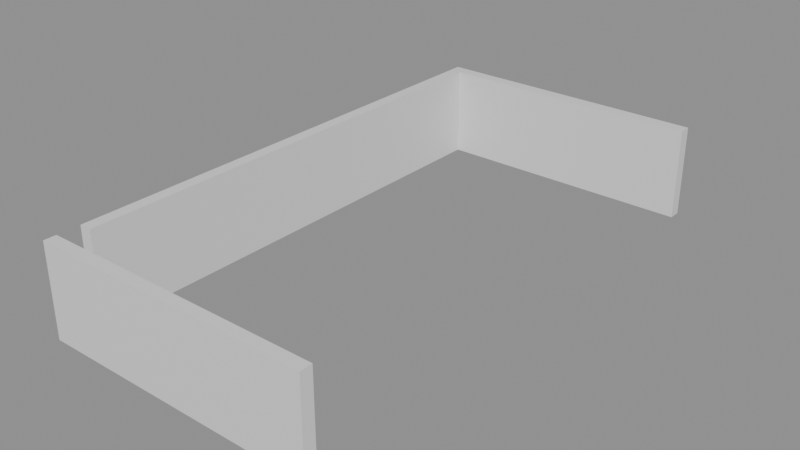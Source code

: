 # Source: building_lego.blend  (saved by Blender 5.0.119; exported with 4.5.12 LTS)
import bpy
from mathutils import Matrix  # noqa: F401  (used for matrix-valued properties, if any)

bpy.ops.wm.read_factory_settings(use_empty=True)
scene = bpy.context.scene
scene.name = 'Scene'

# ---- collections
col_01_paredes_externas = bpy.data.collections.new('01_Paredes_Externas'); scene.collection.children.link(col_01_paredes_externas)

# ---- materials (node trees are filled in below, after node groups)
mat_mat_parede_externa = bpy.data.materials.new('Mat_Parede_Externa')

# ---- material node trees
mat_mat_parede_externa.use_nodes = True; mat_mat_parede_externa.node_tree.nodes.clear()
_N = mat_mat_parede_externa.node_tree.nodes; _L = mat_mat_parede_externa.node_tree.links
n0 = _N.new('ShaderNodeBsdfPrincipled'); n0.name = 'BSDF - Pré-fundamentado'; n0.location = (-200, 100)
n1 = _N.new('ShaderNodeOutputMaterial'); n1.name = 'Saída de material'; n1.location = (200, 100)
_L.new(n0.outputs[0], n1.inputs[0])
n1.is_active_output = True

# ---- meshes
me_bloco_dungeon_wall_4576_790_z0 = bpy.data.meshes.new('Bloco_dungeon_wall_4576_790_z0')
me_bloco_dungeon_wall_4576_790_z0.from_pydata([(-0.5, -0.175, -1.32), (0.5, -0.175, -1.32), (0.5, 0.175, -1.32), (-0.5, 0.175, -1.32), (-0.5, -0.175, 1.32), (0.5, -0.175, 1.32), (0.5, 0.175, 1.32), (-0.5, 0.175, 1.32)], [], [(0, 1, 2, 3), (4, 7, 6, 5), (0, 4, 5, 1), (2, 6, 7, 3), (0, 3, 7, 4), (1, 5, 6, 2)])
me_bloco_dungeon_wall_4576_790_z0.materials.append(mat_mat_parede_externa)
me_bloco_dungeon_wall_4576_790_z0.update()
me_bloco_dungeon_wall_4577_790_z0 = bpy.data.meshes.new('Bloco_dungeon_wall_4577_790_z0')
me_bloco_dungeon_wall_4577_790_z0.from_pydata([(-0.5, -0.175, -1.32), (0.5, -0.175, -1.32), (0.5, 0.175, -1.32), (-0.5, 0.175, -1.32), (-0.5, -0.175, 1.32), (0.5, -0.175, 1.32), (0.5, 0.175, 1.32), (-0.5, 0.175, 1.32)], [], [(0, 1, 2, 3), (4, 7, 6, 5), (0, 4, 5, 1), (2, 6, 7, 3), (0, 3, 7, 4), (1, 5, 6, 2)])
me_bloco_dungeon_wall_4577_790_z0.materials.append(mat_mat_parede_externa)
me_bloco_dungeon_wall_4577_790_z0.update()
me_bloco_dungeon_wall_4578_790_z0 = bpy.data.meshes.new('Bloco_dungeon_wall_4578_790_z0')
me_bloco_dungeon_wall_4578_790_z0.from_pydata([(-0.5, -0.175, -1.32), (0.5, -0.175, -1.32), (0.5, 0.175, -1.32), (-0.5, 0.175, -1.32), (-0.5, -0.175, 1.32), (0.5, -0.175, 1.32), (0.5, 0.175, 1.32), (-0.5, 0.175, 1.32)], [], [(0, 1, 2, 3), (4, 7, 6, 5), (0, 4, 5, 1), (2, 6, 7, 3), (0, 3, 7, 4), (1, 5, 6, 2)])
me_bloco_dungeon_wall_4578_790_z0.materials.append(mat_mat_parede_externa)
me_bloco_dungeon_wall_4578_790_z0.update()
me_bloco_dungeon_wall_4579_790_z0 = bpy.data.meshes.new('Bloco_dungeon_wall_4579_790_z0')
me_bloco_dungeon_wall_4579_790_z0.from_pydata([(-0.5, -0.175, -1.32), (0.5, -0.175, -1.32), (0.5, 0.175, -1.32), (-0.5, 0.175, -1.32), (-0.5, -0.175, 1.32), (0.5, -0.175, 1.32), (0.5, 0.175, 1.32), (-0.5, 0.175, 1.32)], [], [(0, 1, 2, 3), (4, 7, 6, 5), (0, 4, 5, 1), (2, 6, 7, 3), (0, 3, 7, 4), (1, 5, 6, 2)])
me_bloco_dungeon_wall_4579_790_z0.materials.append(mat_mat_parede_externa)
me_bloco_dungeon_wall_4579_790_z0.update()
me_bloco_dungeon_wall_4580_790_z0 = bpy.data.meshes.new('Bloco_dungeon_wall_4580_790_z0')
me_bloco_dungeon_wall_4580_790_z0.from_pydata([(-0.5, -0.175, -1.32), (0.5, -0.175, -1.32), (0.5, 0.175, -1.32), (-0.5, 0.175, -1.32), (-0.5, -0.175, 1.32), (0.5, -0.175, 1.32), (0.5, 0.175, 1.32), (-0.5, 0.175, 1.32)], [], [(0, 1, 2, 3), (4, 7, 6, 5), (0, 4, 5, 1), (2, 6, 7, 3), (0, 3, 7, 4), (1, 5, 6, 2)])
me_bloco_dungeon_wall_4580_790_z0.materials.append(mat_mat_parede_externa)
me_bloco_dungeon_wall_4580_790_z0.update()
me_bloco_dungeon_wall_4581_790_z0 = bpy.data.meshes.new('Bloco_dungeon_wall_4581_790_z0')
me_bloco_dungeon_wall_4581_790_z0.from_pydata([(-0.5, -0.175, -1.32), (0.5, -0.175, -1.32), (0.5, 0.175, -1.32), (-0.5, 0.175, -1.32), (-0.5, -0.175, 1.32), (0.5, -0.175, 1.32), (0.5, 0.175, 1.32), (-0.5, 0.175, 1.32)], [], [(0, 1, 2, 3), (4, 7, 6, 5), (0, 4, 5, 1), (2, 6, 7, 3), (0, 3, 7, 4), (1, 5, 6, 2)])
me_bloco_dungeon_wall_4581_790_z0.materials.append(mat_mat_parede_externa)
me_bloco_dungeon_wall_4581_790_z0.update()
me_bloco_dungeon_wall_4582_790_z0 = bpy.data.meshes.new('Bloco_dungeon_wall_4582_790_z0')
me_bloco_dungeon_wall_4582_790_z0.from_pydata([(-0.5, -0.175, -1.32), (0.5, -0.175, -1.32), (0.5, 0.175, -1.32), (-0.5, 0.175, -1.32), (-0.5, -0.175, 1.32), (0.5, -0.175, 1.32), (0.5, 0.175, 1.32), (-0.5, 0.175, 1.32)], [], [(0, 1, 2, 3), (4, 7, 6, 5), (0, 4, 5, 1), (2, 6, 7, 3), (0, 3, 7, 4), (1, 5, 6, 2)])
me_bloco_dungeon_wall_4582_790_z0.materials.append(mat_mat_parede_externa)
me_bloco_dungeon_wall_4582_790_z0.update()
me_bloco_dungeon_wall_4583_790_z0 = bpy.data.meshes.new('Bloco_dungeon_wall_4583_790_z0')
me_bloco_dungeon_wall_4583_790_z0.from_pydata([(-0.5, -0.175, -1.32), (0.5, -0.175, -1.32), (0.5, 0.175, -1.32), (-0.5, 0.175, -1.32), (-0.5, -0.175, 1.32), (0.5, -0.175, 1.32), (0.5, 0.175, 1.32), (-0.5, 0.175, 1.32)], [], [(0, 1, 2, 3), (4, 7, 6, 5), (0, 4, 5, 1), (2, 6, 7, 3), (0, 3, 7, 4), (1, 5, 6, 2)])
me_bloco_dungeon_wall_4583_790_z0.materials.append(mat_mat_parede_externa)
me_bloco_dungeon_wall_4583_790_z0.update()
me_bloco_dungeon_wall_4576_805_z0 = bpy.data.meshes.new('Bloco_dungeon_wall_4576_805_z0')
me_bloco_dungeon_wall_4576_805_z0.from_pydata([(-0.5, -0.175, -1.32), (0.5, -0.175, -1.32), (0.5, 0.175, -1.32), (-0.5, 0.175, -1.32), (-0.5, -0.175, 1.32), (0.5, -0.175, 1.32), (0.5, 0.175, 1.32), (-0.5, 0.175, 1.32)], [], [(0, 1, 2, 3), (4, 7, 6, 5), (0, 4, 5, 1), (2, 6, 7, 3), (0, 3, 7, 4), (1, 5, 6, 2)])
me_bloco_dungeon_wall_4576_805_z0.materials.append(mat_mat_parede_externa)
me_bloco_dungeon_wall_4576_805_z0.update()
me_bloco_dungeon_wall_4577_805_z0 = bpy.data.meshes.new('Bloco_dungeon_wall_4577_805_z0')
me_bloco_dungeon_wall_4577_805_z0.from_pydata([(-0.5, -0.175, -1.32), (0.5, -0.175, -1.32), (0.5, 0.175, -1.32), (-0.5, 0.175, -1.32), (-0.5, -0.175, 1.32), (0.5, -0.175, 1.32), (0.5, 0.175, 1.32), (-0.5, 0.175, 1.32)], [], [(0, 1, 2, 3), (4, 7, 6, 5), (0, 4, 5, 1), (2, 6, 7, 3), (0, 3, 7, 4), (1, 5, 6, 2)])
me_bloco_dungeon_wall_4577_805_z0.materials.append(mat_mat_parede_externa)
me_bloco_dungeon_wall_4577_805_z0.update()
me_bloco_dungeon_wall_4578_805_z0 = bpy.data.meshes.new('Bloco_dungeon_wall_4578_805_z0')
me_bloco_dungeon_wall_4578_805_z0.from_pydata([(-0.5, -0.175, -1.32), (0.5, -0.175, -1.32), (0.5, 0.175, -1.32), (-0.5, 0.175, -1.32), (-0.5, -0.175, 1.32), (0.5, -0.175, 1.32), (0.5, 0.175, 1.32), (-0.5, 0.175, 1.32)], [], [(0, 1, 2, 3), (4, 7, 6, 5), (0, 4, 5, 1), (2, 6, 7, 3), (0, 3, 7, 4), (1, 5, 6, 2)])
me_bloco_dungeon_wall_4578_805_z0.materials.append(mat_mat_parede_externa)
me_bloco_dungeon_wall_4578_805_z0.update()
me_bloco_dungeon_wall_4579_805_z0 = bpy.data.meshes.new('Bloco_dungeon_wall_4579_805_z0')
me_bloco_dungeon_wall_4579_805_z0.from_pydata([(-0.5, -0.175, -1.32), (0.5, -0.175, -1.32), (0.5, 0.175, -1.32), (-0.5, 0.175, -1.32), (-0.5, -0.175, 1.32), (0.5, -0.175, 1.32), (0.5, 0.175, 1.32), (-0.5, 0.175, 1.32)], [], [(0, 1, 2, 3), (4, 7, 6, 5), (0, 4, 5, 1), (2, 6, 7, 3), (0, 3, 7, 4), (1, 5, 6, 2)])
me_bloco_dungeon_wall_4579_805_z0.materials.append(mat_mat_parede_externa)
me_bloco_dungeon_wall_4579_805_z0.update()
me_bloco_dungeon_wall_4580_805_z0 = bpy.data.meshes.new('Bloco_dungeon_wall_4580_805_z0')
me_bloco_dungeon_wall_4580_805_z0.from_pydata([(-0.5, -0.175, -1.32), (0.5, -0.175, -1.32), (0.5, 0.175, -1.32), (-0.5, 0.175, -1.32), (-0.5, -0.175, 1.32), (0.5, -0.175, 1.32), (0.5, 0.175, 1.32), (-0.5, 0.175, 1.32)], [], [(0, 1, 2, 3), (4, 7, 6, 5), (0, 4, 5, 1), (2, 6, 7, 3), (0, 3, 7, 4), (1, 5, 6, 2)])
me_bloco_dungeon_wall_4580_805_z0.materials.append(mat_mat_parede_externa)
me_bloco_dungeon_wall_4580_805_z0.update()
me_bloco_dungeon_wall_4581_805_z0 = bpy.data.meshes.new('Bloco_dungeon_wall_4581_805_z0')
me_bloco_dungeon_wall_4581_805_z0.from_pydata([(-0.5, -0.175, -1.32), (0.5, -0.175, -1.32), (0.5, 0.175, -1.32), (-0.5, 0.175, -1.32), (-0.5, -0.175, 1.32), (0.5, -0.175, 1.32), (0.5, 0.175, 1.32), (-0.5, 0.175, 1.32)], [], [(0, 1, 2, 3), (4, 7, 6, 5), (0, 4, 5, 1), (2, 6, 7, 3), (0, 3, 7, 4), (1, 5, 6, 2)])
me_bloco_dungeon_wall_4581_805_z0.materials.append(mat_mat_parede_externa)
me_bloco_dungeon_wall_4581_805_z0.update()
me_bloco_dungeon_wall_4582_805_z0 = bpy.data.meshes.new('Bloco_dungeon_wall_4582_805_z0')
me_bloco_dungeon_wall_4582_805_z0.from_pydata([(-0.5, -0.175, -1.32), (0.5, -0.175, -1.32), (0.5, 0.175, -1.32), (-0.5, 0.175, -1.32), (-0.5, -0.175, 1.32), (0.5, -0.175, 1.32), (0.5, 0.175, 1.32), (-0.5, 0.175, 1.32)], [], [(0, 1, 2, 3), (4, 7, 6, 5), (0, 4, 5, 1), (2, 6, 7, 3), (0, 3, 7, 4), (1, 5, 6, 2)])
me_bloco_dungeon_wall_4582_805_z0.materials.append(mat_mat_parede_externa)
me_bloco_dungeon_wall_4582_805_z0.update()
me_bloco_dungeon_wall_4583_805_z0 = bpy.data.meshes.new('Bloco_dungeon_wall_4583_805_z0')
me_bloco_dungeon_wall_4583_805_z0.from_pydata([(-0.5, -0.175, -1.32), (0.5, -0.175, -1.32), (0.5, 0.175, -1.32), (-0.5, 0.175, -1.32), (-0.5, -0.175, 1.32), (0.5, -0.175, 1.32), (0.5, 0.175, 1.32), (-0.5, 0.175, 1.32)], [], [(0, 1, 2, 3), (4, 7, 6, 5), (0, 4, 5, 1), (2, 6, 7, 3), (0, 3, 7, 4), (1, 5, 6, 2)])
me_bloco_dungeon_wall_4583_805_z0.materials.append(mat_mat_parede_externa)
me_bloco_dungeon_wall_4583_805_z0.update()
me_bloco_dungeon_wall_4576_791_z0 = bpy.data.meshes.new('Bloco_dungeon_wall_4576_791_z0')
me_bloco_dungeon_wall_4576_791_z0.from_pydata([(-0.175, -0.5, -1.32), (0.175, -0.5, -1.32), (0.175, 0.5, -1.32), (-0.175, 0.5, -1.32), (-0.175, -0.5, 1.32), (0.175, -0.5, 1.32), (0.175, 0.5, 1.32), (-0.175, 0.5, 1.32)], [], [(0, 1, 2, 3), (4, 7, 6, 5), (0, 4, 5, 1), (2, 6, 7, 3), (0, 3, 7, 4), (1, 5, 6, 2)])
me_bloco_dungeon_wall_4576_791_z0.materials.append(mat_mat_parede_externa)
me_bloco_dungeon_wall_4576_791_z0.update()
me_bloco_dungeon_wall_4576_792_z0 = bpy.data.meshes.new('Bloco_dungeon_wall_4576_792_z0')
me_bloco_dungeon_wall_4576_792_z0.from_pydata([(-0.175, -0.5, -1.32), (0.175, -0.5, -1.32), (0.175, 0.5, -1.32), (-0.175, 0.5, -1.32), (-0.175, -0.5, 1.32), (0.175, -0.5, 1.32), (0.175, 0.5, 1.32), (-0.175, 0.5, 1.32)], [], [(0, 1, 2, 3), (4, 7, 6, 5), (0, 4, 5, 1), (2, 6, 7, 3), (0, 3, 7, 4), (1, 5, 6, 2)])
me_bloco_dungeon_wall_4576_792_z0.materials.append(mat_mat_parede_externa)
me_bloco_dungeon_wall_4576_792_z0.update()
me_bloco_dungeon_wall_4576_793_z0 = bpy.data.meshes.new('Bloco_dungeon_wall_4576_793_z0')
me_bloco_dungeon_wall_4576_793_z0.from_pydata([(-0.175, -0.5, -1.32), (0.175, -0.5, -1.32), (0.175, 0.5, -1.32), (-0.175, 0.5, -1.32), (-0.175, -0.5, 1.32), (0.175, -0.5, 1.32), (0.175, 0.5, 1.32), (-0.175, 0.5, 1.32)], [], [(0, 1, 2, 3), (4, 7, 6, 5), (0, 4, 5, 1), (2, 6, 7, 3), (0, 3, 7, 4), (1, 5, 6, 2)])
me_bloco_dungeon_wall_4576_793_z0.materials.append(mat_mat_parede_externa)
me_bloco_dungeon_wall_4576_793_z0.update()
me_bloco_dungeon_wall_4576_794_z0 = bpy.data.meshes.new('Bloco_dungeon_wall_4576_794_z0')
me_bloco_dungeon_wall_4576_794_z0.from_pydata([(-0.175, -0.5, -1.32), (0.175, -0.5, -1.32), (0.175, 0.5, -1.32), (-0.175, 0.5, -1.32), (-0.175, -0.5, 1.32), (0.175, -0.5, 1.32), (0.175, 0.5, 1.32), (-0.175, 0.5, 1.32)], [], [(0, 1, 2, 3), (4, 7, 6, 5), (0, 4, 5, 1), (2, 6, 7, 3), (0, 3, 7, 4), (1, 5, 6, 2)])
me_bloco_dungeon_wall_4576_794_z0.materials.append(mat_mat_parede_externa)
me_bloco_dungeon_wall_4576_794_z0.update()
me_bloco_dungeon_wall_4576_795_z0 = bpy.data.meshes.new('Bloco_dungeon_wall_4576_795_z0')
me_bloco_dungeon_wall_4576_795_z0.from_pydata([(-0.175, -0.5, -1.32), (0.175, -0.5, -1.32), (0.175, 0.5, -1.32), (-0.175, 0.5, -1.32), (-0.175, -0.5, 1.32), (0.175, -0.5, 1.32), (0.175, 0.5, 1.32), (-0.175, 0.5, 1.32)], [], [(0, 1, 2, 3), (4, 7, 6, 5), (0, 4, 5, 1), (2, 6, 7, 3), (0, 3, 7, 4), (1, 5, 6, 2)])
me_bloco_dungeon_wall_4576_795_z0.materials.append(mat_mat_parede_externa)
me_bloco_dungeon_wall_4576_795_z0.update()
me_bloco_dungeon_wall_4576_796_z0 = bpy.data.meshes.new('Bloco_dungeon_wall_4576_796_z0')
me_bloco_dungeon_wall_4576_796_z0.from_pydata([(-0.175, -0.5, -1.32), (0.175, -0.5, -1.32), (0.175, 0.5, -1.32), (-0.175, 0.5, -1.32), (-0.175, -0.5, 1.32), (0.175, -0.5, 1.32), (0.175, 0.5, 1.32), (-0.175, 0.5, 1.32)], [], [(0, 1, 2, 3), (4, 7, 6, 5), (0, 4, 5, 1), (2, 6, 7, 3), (0, 3, 7, 4), (1, 5, 6, 2)])
me_bloco_dungeon_wall_4576_796_z0.materials.append(mat_mat_parede_externa)
me_bloco_dungeon_wall_4576_796_z0.update()
me_bloco_dungeon_wall_4576_797_z0 = bpy.data.meshes.new('Bloco_dungeon_wall_4576_797_z0')
me_bloco_dungeon_wall_4576_797_z0.from_pydata([(-0.175, -0.5, -1.32), (0.175, -0.5, -1.32), (0.175, 0.5, -1.32), (-0.175, 0.5, -1.32), (-0.175, -0.5, 1.32), (0.175, -0.5, 1.32), (0.175, 0.5, 1.32), (-0.175, 0.5, 1.32)], [], [(0, 1, 2, 3), (4, 7, 6, 5), (0, 4, 5, 1), (2, 6, 7, 3), (0, 3, 7, 4), (1, 5, 6, 2)])
me_bloco_dungeon_wall_4576_797_z0.materials.append(mat_mat_parede_externa)
me_bloco_dungeon_wall_4576_797_z0.update()
me_bloco_dungeon_wall_4576_798_z0 = bpy.data.meshes.new('Bloco_dungeon_wall_4576_798_z0')
me_bloco_dungeon_wall_4576_798_z0.from_pydata([(-0.175, -0.5, -1.32), (0.175, -0.5, -1.32), (0.175, 0.5, -1.32), (-0.175, 0.5, -1.32), (-0.175, -0.5, 1.32), (0.175, -0.5, 1.32), (0.175, 0.5, 1.32), (-0.175, 0.5, 1.32)], [], [(0, 1, 2, 3), (4, 7, 6, 5), (0, 4, 5, 1), (2, 6, 7, 3), (0, 3, 7, 4), (1, 5, 6, 2)])
me_bloco_dungeon_wall_4576_798_z0.materials.append(mat_mat_parede_externa)
me_bloco_dungeon_wall_4576_798_z0.update()
me_bloco_dungeon_wall_4576_799_z0 = bpy.data.meshes.new('Bloco_dungeon_wall_4576_799_z0')
me_bloco_dungeon_wall_4576_799_z0.from_pydata([(-0.175, -0.5, -1.32), (0.175, -0.5, -1.32), (0.175, 0.5, -1.32), (-0.175, 0.5, -1.32), (-0.175, -0.5, 1.32), (0.175, -0.5, 1.32), (0.175, 0.5, 1.32), (-0.175, 0.5, 1.32)], [], [(0, 1, 2, 3), (4, 7, 6, 5), (0, 4, 5, 1), (2, 6, 7, 3), (0, 3, 7, 4), (1, 5, 6, 2)])
me_bloco_dungeon_wall_4576_799_z0.materials.append(mat_mat_parede_externa)
me_bloco_dungeon_wall_4576_799_z0.update()
me_bloco_dungeon_wall_4576_800_z0 = bpy.data.meshes.new('Bloco_dungeon_wall_4576_800_z0')
me_bloco_dungeon_wall_4576_800_z0.from_pydata([(-0.175, -0.5, -1.32), (0.175, -0.5, -1.32), (0.175, 0.5, -1.32), (-0.175, 0.5, -1.32), (-0.175, -0.5, 1.32), (0.175, -0.5, 1.32), (0.175, 0.5, 1.32), (-0.175, 0.5, 1.32)], [], [(0, 1, 2, 3), (4, 7, 6, 5), (0, 4, 5, 1), (2, 6, 7, 3), (0, 3, 7, 4), (1, 5, 6, 2)])
me_bloco_dungeon_wall_4576_800_z0.materials.append(mat_mat_parede_externa)
me_bloco_dungeon_wall_4576_800_z0.update()
me_bloco_dungeon_wall_4576_801_z0 = bpy.data.meshes.new('Bloco_dungeon_wall_4576_801_z0')
me_bloco_dungeon_wall_4576_801_z0.from_pydata([(-0.175, -0.5, -1.32), (0.175, -0.5, -1.32), (0.175, 0.5, -1.32), (-0.175, 0.5, -1.32), (-0.175, -0.5, 1.32), (0.175, -0.5, 1.32), (0.175, 0.5, 1.32), (-0.175, 0.5, 1.32)], [], [(0, 1, 2, 3), (4, 7, 6, 5), (0, 4, 5, 1), (2, 6, 7, 3), (0, 3, 7, 4), (1, 5, 6, 2)])
me_bloco_dungeon_wall_4576_801_z0.materials.append(mat_mat_parede_externa)
me_bloco_dungeon_wall_4576_801_z0.update()
me_bloco_dungeon_wall_4576_802_z0 = bpy.data.meshes.new('Bloco_dungeon_wall_4576_802_z0')
me_bloco_dungeon_wall_4576_802_z0.from_pydata([(-0.175, -0.5, -1.32), (0.175, -0.5, -1.32), (0.175, 0.5, -1.32), (-0.175, 0.5, -1.32), (-0.175, -0.5, 1.32), (0.175, -0.5, 1.32), (0.175, 0.5, 1.32), (-0.175, 0.5, 1.32)], [], [(0, 1, 2, 3), (4, 7, 6, 5), (0, 4, 5, 1), (2, 6, 7, 3), (0, 3, 7, 4), (1, 5, 6, 2)])
me_bloco_dungeon_wall_4576_802_z0.materials.append(mat_mat_parede_externa)
me_bloco_dungeon_wall_4576_802_z0.update()
me_bloco_dungeon_wall_4576_803_z0 = bpy.data.meshes.new('Bloco_dungeon_wall_4576_803_z0')
me_bloco_dungeon_wall_4576_803_z0.from_pydata([(-0.175, -0.5, -1.32), (0.175, -0.5, -1.32), (0.175, 0.5, -1.32), (-0.175, 0.5, -1.32), (-0.175, -0.5, 1.32), (0.175, -0.5, 1.32), (0.175, 0.5, 1.32), (-0.175, 0.5, 1.32)], [], [(0, 1, 2, 3), (4, 7, 6, 5), (0, 4, 5, 1), (2, 6, 7, 3), (0, 3, 7, 4), (1, 5, 6, 2)])
me_bloco_dungeon_wall_4576_803_z0.materials.append(mat_mat_parede_externa)
me_bloco_dungeon_wall_4576_803_z0.update()
me_bloco_dungeon_wall_4576_804_z0 = bpy.data.meshes.new('Bloco_dungeon_wall_4576_804_z0')
me_bloco_dungeon_wall_4576_804_z0.from_pydata([(-0.175, -0.5, -1.32), (0.175, -0.5, -1.32), (0.175, 0.5, -1.32), (-0.175, 0.5, -1.32), (-0.175, -0.5, 1.32), (0.175, -0.5, 1.32), (0.175, 0.5, 1.32), (-0.175, 0.5, 1.32)], [], [(0, 1, 2, 3), (4, 7, 6, 5), (0, 4, 5, 1), (2, 6, 7, 3), (0, 3, 7, 4), (1, 5, 6, 2)])
me_bloco_dungeon_wall_4576_804_z0.materials.append(mat_mat_parede_externa)
me_bloco_dungeon_wall_4576_804_z0.update()

# ---- objects
ob_parede_externa_norte_y790_x4576_4583 = bpy.data.objects.new('Parede_Externa_Norte_Y790_X4576_4583', None)
ob_bloco_dungeon_wall_4576_790_z0 = bpy.data.objects.new('Bloco_dungeon_wall_4576_790_z0', me_bloco_dungeon_wall_4576_790_z0)
ob_bloco_dungeon_wall_4577_790_z0 = bpy.data.objects.new('Bloco_dungeon_wall_4577_790_z0', me_bloco_dungeon_wall_4577_790_z0)
ob_bloco_dungeon_wall_4578_790_z0 = bpy.data.objects.new('Bloco_dungeon_wall_4578_790_z0', me_bloco_dungeon_wall_4578_790_z0)
ob_bloco_dungeon_wall_4579_790_z0 = bpy.data.objects.new('Bloco_dungeon_wall_4579_790_z0', me_bloco_dungeon_wall_4579_790_z0)
ob_bloco_dungeon_wall_4580_790_z0 = bpy.data.objects.new('Bloco_dungeon_wall_4580_790_z0', me_bloco_dungeon_wall_4580_790_z0)
ob_bloco_dungeon_wall_4581_790_z0 = bpy.data.objects.new('Bloco_dungeon_wall_4581_790_z0', me_bloco_dungeon_wall_4581_790_z0)
ob_bloco_dungeon_wall_4582_790_z0 = bpy.data.objects.new('Bloco_dungeon_wall_4582_790_z0', me_bloco_dungeon_wall_4582_790_z0)
ob_bloco_dungeon_wall_4583_790_z0 = bpy.data.objects.new('Bloco_dungeon_wall_4583_790_z0', me_bloco_dungeon_wall_4583_790_z0)
ob_parede_externa_sul_y805_x4576_4583 = bpy.data.objects.new('Parede_Externa_Sul_Y805_X4576_4583', None)
ob_bloco_dungeon_wall_4576_805_z0 = bpy.data.objects.new('Bloco_dungeon_wall_4576_805_z0', me_bloco_dungeon_wall_4576_805_z0)
ob_bloco_dungeon_wall_4577_805_z0 = bpy.data.objects.new('Bloco_dungeon_wall_4577_805_z0', me_bloco_dungeon_wall_4577_805_z0)
ob_bloco_dungeon_wall_4578_805_z0 = bpy.data.objects.new('Bloco_dungeon_wall_4578_805_z0', me_bloco_dungeon_wall_4578_805_z0)
ob_bloco_dungeon_wall_4579_805_z0 = bpy.data.objects.new('Bloco_dungeon_wall_4579_805_z0', me_bloco_dungeon_wall_4579_805_z0)
ob_bloco_dungeon_wall_4580_805_z0 = bpy.data.objects.new('Bloco_dungeon_wall_4580_805_z0', me_bloco_dungeon_wall_4580_805_z0)
ob_bloco_dungeon_wall_4581_805_z0 = bpy.data.objects.new('Bloco_dungeon_wall_4581_805_z0', me_bloco_dungeon_wall_4581_805_z0)
ob_bloco_dungeon_wall_4582_805_z0 = bpy.data.objects.new('Bloco_dungeon_wall_4582_805_z0', me_bloco_dungeon_wall_4582_805_z0)
ob_bloco_dungeon_wall_4583_805_z0 = bpy.data.objects.new('Bloco_dungeon_wall_4583_805_z0', me_bloco_dungeon_wall_4583_805_z0)
ob_parede_externa_oeste_x4576_y791_804 = bpy.data.objects.new('Parede_Externa_Oeste_X4576_Y791_804', None)
ob_bloco_dungeon_wall_4576_791_z0 = bpy.data.objects.new('Bloco_dungeon_wall_4576_791_z0', me_bloco_dungeon_wall_4576_791_z0)
ob_bloco_dungeon_wall_4576_792_z0 = bpy.data.objects.new('Bloco_dungeon_wall_4576_792_z0', me_bloco_dungeon_wall_4576_792_z0)
ob_bloco_dungeon_wall_4576_793_z0 = bpy.data.objects.new('Bloco_dungeon_wall_4576_793_z0', me_bloco_dungeon_wall_4576_793_z0)
ob_bloco_dungeon_wall_4576_794_z0 = bpy.data.objects.new('Bloco_dungeon_wall_4576_794_z0', me_bloco_dungeon_wall_4576_794_z0)
ob_bloco_dungeon_wall_4576_795_z0 = bpy.data.objects.new('Bloco_dungeon_wall_4576_795_z0', me_bloco_dungeon_wall_4576_795_z0)
ob_bloco_dungeon_wall_4576_796_z0 = bpy.data.objects.new('Bloco_dungeon_wall_4576_796_z0', me_bloco_dungeon_wall_4576_796_z0)
ob_bloco_dungeon_wall_4576_797_z0 = bpy.data.objects.new('Bloco_dungeon_wall_4576_797_z0', me_bloco_dungeon_wall_4576_797_z0)
ob_bloco_dungeon_wall_4576_798_z0 = bpy.data.objects.new('Bloco_dungeon_wall_4576_798_z0', me_bloco_dungeon_wall_4576_798_z0)
ob_bloco_dungeon_wall_4576_799_z0 = bpy.data.objects.new('Bloco_dungeon_wall_4576_799_z0', me_bloco_dungeon_wall_4576_799_z0)
ob_bloco_dungeon_wall_4576_800_z0 = bpy.data.objects.new('Bloco_dungeon_wall_4576_800_z0', me_bloco_dungeon_wall_4576_800_z0)
ob_bloco_dungeon_wall_4576_801_z0 = bpy.data.objects.new('Bloco_dungeon_wall_4576_801_z0', me_bloco_dungeon_wall_4576_801_z0)
ob_bloco_dungeon_wall_4576_802_z0 = bpy.data.objects.new('Bloco_dungeon_wall_4576_802_z0', me_bloco_dungeon_wall_4576_802_z0)
ob_bloco_dungeon_wall_4576_803_z0 = bpy.data.objects.new('Bloco_dungeon_wall_4576_803_z0', me_bloco_dungeon_wall_4576_803_z0)
ob_bloco_dungeon_wall_4576_804_z0 = bpy.data.objects.new('Bloco_dungeon_wall_4576_804_z0', me_bloco_dungeon_wall_4576_804_z0)

# ---- transforms, parenting, visibility, modifiers, constraints
ob_parede_externa_norte_y790_x4576_4583.location = (0.0, -7.5, 0.0)
ob_parede_externa_norte_y790_x4576_4583.empty_display_type = 'CUBE'
ob_bloco_dungeon_wall_4576_790_z0.parent = ob_parede_externa_norte_y790_x4576_4583
ob_bloco_dungeon_wall_4576_790_z0.matrix_parent_inverse = Matrix(((1.0, -0.0, 0.0, -0.0), (-0.0, 1.0, -0.0, 7.5), (0.0, -0.0, 1.0, -0.0), (-0.0, 0.0, -0.0, 1.0)))
ob_bloco_dungeon_wall_4576_790_z0.location = (-3.5, -7.825, 1.32)
ob_bloco_dungeon_wall_4577_790_z0.parent = ob_parede_externa_norte_y790_x4576_4583
ob_bloco_dungeon_wall_4577_790_z0.matrix_parent_inverse = Matrix(((1.0, -0.0, 0.0, -0.0), (-0.0, 1.0, -0.0, 7.5), (0.0, -0.0, 1.0, -0.0), (-0.0, 0.0, -0.0, 1.0)))
ob_bloco_dungeon_wall_4577_790_z0.location = (-2.5, -7.825, 1.32)
ob_bloco_dungeon_wall_4578_790_z0.parent = ob_parede_externa_norte_y790_x4576_4583
ob_bloco_dungeon_wall_4578_790_z0.matrix_parent_inverse = Matrix(((1.0, -0.0, 0.0, -0.0), (-0.0, 1.0, -0.0, 7.5), (0.0, -0.0, 1.0, -0.0), (-0.0, 0.0, -0.0, 1.0)))
ob_bloco_dungeon_wall_4578_790_z0.location = (-1.5, -7.825, 1.32)
ob_bloco_dungeon_wall_4579_790_z0.parent = ob_parede_externa_norte_y790_x4576_4583
ob_bloco_dungeon_wall_4579_790_z0.matrix_parent_inverse = Matrix(((1.0, -0.0, 0.0, -0.0), (-0.0, 1.0, -0.0, 7.5), (0.0, -0.0, 1.0, -0.0), (-0.0, 0.0, -0.0, 1.0)))
ob_bloco_dungeon_wall_4579_790_z0.location = (-0.5, -7.825, 1.32)
ob_bloco_dungeon_wall_4580_790_z0.parent = ob_parede_externa_norte_y790_x4576_4583
ob_bloco_dungeon_wall_4580_790_z0.matrix_parent_inverse = Matrix(((1.0, -0.0, 0.0, -0.0), (-0.0, 1.0, -0.0, 7.5), (0.0, -0.0, 1.0, -0.0), (-0.0, 0.0, -0.0, 1.0)))
ob_bloco_dungeon_wall_4580_790_z0.location = (0.5, -7.825, 1.32)
ob_bloco_dungeon_wall_4581_790_z0.parent = ob_parede_externa_norte_y790_x4576_4583
ob_bloco_dungeon_wall_4581_790_z0.matrix_parent_inverse = Matrix(((1.0, -0.0, 0.0, -0.0), (-0.0, 1.0, -0.0, 7.5), (0.0, -0.0, 1.0, -0.0), (-0.0, 0.0, -0.0, 1.0)))
ob_bloco_dungeon_wall_4581_790_z0.location = (1.5, -7.825, 1.32)
ob_bloco_dungeon_wall_4582_790_z0.parent = ob_parede_externa_norte_y790_x4576_4583
ob_bloco_dungeon_wall_4582_790_z0.matrix_parent_inverse = Matrix(((1.0, -0.0, 0.0, -0.0), (-0.0, 1.0, -0.0, 7.5), (0.0, -0.0, 1.0, -0.0), (-0.0, 0.0, -0.0, 1.0)))
ob_bloco_dungeon_wall_4582_790_z0.location = (2.5, -7.825, 1.32)
ob_bloco_dungeon_wall_4583_790_z0.parent = ob_parede_externa_norte_y790_x4576_4583
ob_bloco_dungeon_wall_4583_790_z0.matrix_parent_inverse = Matrix(((1.0, -0.0, 0.0, -0.0), (-0.0, 1.0, -0.0, 7.5), (0.0, -0.0, 1.0, -0.0), (-0.0, 0.0, -0.0, 1.0)))
ob_bloco_dungeon_wall_4583_790_z0.location = (3.5, -7.825, 1.32)
ob_parede_externa_sul_y805_x4576_4583.location = (0.0, 7.5, 0.0)
ob_parede_externa_sul_y805_x4576_4583.empty_display_type = 'CUBE'
ob_bloco_dungeon_wall_4576_805_z0.parent = ob_parede_externa_sul_y805_x4576_4583
ob_bloco_dungeon_wall_4576_805_z0.matrix_parent_inverse = Matrix(((1.0, -0.0, 0.0, -0.0), (-0.0, 1.0, -0.0, -7.5), (0.0, -0.0, 1.0, -0.0), (-0.0, 0.0, -0.0, 1.0)))
ob_bloco_dungeon_wall_4576_805_z0.location = (-3.5, 7.175, 1.32)
ob_bloco_dungeon_wall_4577_805_z0.parent = ob_parede_externa_sul_y805_x4576_4583
ob_bloco_dungeon_wall_4577_805_z0.matrix_parent_inverse = Matrix(((1.0, -0.0, 0.0, -0.0), (-0.0, 1.0, -0.0, -7.5), (0.0, -0.0, 1.0, -0.0), (-0.0, 0.0, -0.0, 1.0)))
ob_bloco_dungeon_wall_4577_805_z0.location = (-2.5, 7.175, 1.32)
ob_bloco_dungeon_wall_4578_805_z0.parent = ob_parede_externa_sul_y805_x4576_4583
ob_bloco_dungeon_wall_4578_805_z0.matrix_parent_inverse = Matrix(((1.0, -0.0, 0.0, -0.0), (-0.0, 1.0, -0.0, -7.5), (0.0, -0.0, 1.0, -0.0), (-0.0, 0.0, -0.0, 1.0)))
ob_bloco_dungeon_wall_4578_805_z0.location = (-1.5, 7.175, 1.32)
ob_bloco_dungeon_wall_4579_805_z0.parent = ob_parede_externa_sul_y805_x4576_4583
ob_bloco_dungeon_wall_4579_805_z0.matrix_parent_inverse = Matrix(((1.0, -0.0, 0.0, -0.0), (-0.0, 1.0, -0.0, -7.5), (0.0, -0.0, 1.0, -0.0), (-0.0, 0.0, -0.0, 1.0)))
ob_bloco_dungeon_wall_4579_805_z0.location = (-0.5, 7.175, 1.32)
ob_bloco_dungeon_wall_4580_805_z0.parent = ob_parede_externa_sul_y805_x4576_4583
ob_bloco_dungeon_wall_4580_805_z0.matrix_parent_inverse = Matrix(((1.0, -0.0, 0.0, -0.0), (-0.0, 1.0, -0.0, -7.5), (0.0, -0.0, 1.0, -0.0), (-0.0, 0.0, -0.0, 1.0)))
ob_bloco_dungeon_wall_4580_805_z0.location = (0.5, 7.175, 1.32)
ob_bloco_dungeon_wall_4581_805_z0.parent = ob_parede_externa_sul_y805_x4576_4583
ob_bloco_dungeon_wall_4581_805_z0.matrix_parent_inverse = Matrix(((1.0, -0.0, 0.0, -0.0), (-0.0, 1.0, -0.0, -7.5), (0.0, -0.0, 1.0, -0.0), (-0.0, 0.0, -0.0, 1.0)))
ob_bloco_dungeon_wall_4581_805_z0.location = (1.5, 7.175, 1.32)
ob_bloco_dungeon_wall_4582_805_z0.parent = ob_parede_externa_sul_y805_x4576_4583
ob_bloco_dungeon_wall_4582_805_z0.matrix_parent_inverse = Matrix(((1.0, -0.0, 0.0, -0.0), (-0.0, 1.0, -0.0, -7.5), (0.0, -0.0, 1.0, -0.0), (-0.0, 0.0, -0.0, 1.0)))
ob_bloco_dungeon_wall_4582_805_z0.location = (2.5, 7.175, 1.32)
ob_bloco_dungeon_wall_4583_805_z0.parent = ob_parede_externa_sul_y805_x4576_4583
ob_bloco_dungeon_wall_4583_805_z0.matrix_parent_inverse = Matrix(((1.0, -0.0, 0.0, -0.0), (-0.0, 1.0, -0.0, -7.5), (0.0, -0.0, 1.0, -0.0), (-0.0, 0.0, -0.0, 1.0)))
ob_bloco_dungeon_wall_4583_805_z0.location = (3.5, 7.175, 1.32)
ob_parede_externa_oeste_x4576_y791_804.location = (-3.5, 0.0, 0.0)
ob_parede_externa_oeste_x4576_y791_804.empty_display_type = 'CUBE'
ob_bloco_dungeon_wall_4576_791_z0.parent = ob_parede_externa_oeste_x4576_y791_804
ob_bloco_dungeon_wall_4576_791_z0.matrix_parent_inverse = Matrix(((1.0, -0.0, 0.0, 3.5), (-0.0, 1.0, -0.0, 0.0), (0.0, -0.0, 1.0, -0.0), (-0.0, 0.0, -0.0, 1.0)))
ob_bloco_dungeon_wall_4576_791_z0.location = (-3.825, -6.5, 1.32)
ob_bloco_dungeon_wall_4576_792_z0.parent = ob_parede_externa_oeste_x4576_y791_804
ob_bloco_dungeon_wall_4576_792_z0.matrix_parent_inverse = Matrix(((1.0, -0.0, 0.0, 3.5), (-0.0, 1.0, -0.0, 0.0), (0.0, -0.0, 1.0, -0.0), (-0.0, 0.0, -0.0, 1.0)))
ob_bloco_dungeon_wall_4576_792_z0.location = (-3.825, -5.5, 1.32)
ob_bloco_dungeon_wall_4576_793_z0.parent = ob_parede_externa_oeste_x4576_y791_804
ob_bloco_dungeon_wall_4576_793_z0.matrix_parent_inverse = Matrix(((1.0, -0.0, 0.0, 3.5), (-0.0, 1.0, -0.0, 0.0), (0.0, -0.0, 1.0, -0.0), (-0.0, 0.0, -0.0, 1.0)))
ob_bloco_dungeon_wall_4576_793_z0.location = (-3.825, -4.5, 1.32)
ob_bloco_dungeon_wall_4576_794_z0.parent = ob_parede_externa_oeste_x4576_y791_804
ob_bloco_dungeon_wall_4576_794_z0.matrix_parent_inverse = Matrix(((1.0, -0.0, 0.0, 3.5), (-0.0, 1.0, -0.0, 0.0), (0.0, -0.0, 1.0, -0.0), (-0.0, 0.0, -0.0, 1.0)))
ob_bloco_dungeon_wall_4576_794_z0.location = (-3.825, -3.5, 1.32)
ob_bloco_dungeon_wall_4576_795_z0.parent = ob_parede_externa_oeste_x4576_y791_804
ob_bloco_dungeon_wall_4576_795_z0.matrix_parent_inverse = Matrix(((1.0, -0.0, 0.0, 3.5), (-0.0, 1.0, -0.0, 0.0), (0.0, -0.0, 1.0, -0.0), (-0.0, 0.0, -0.0, 1.0)))
ob_bloco_dungeon_wall_4576_795_z0.location = (-3.825, -2.5, 1.32)
ob_bloco_dungeon_wall_4576_796_z0.parent = ob_parede_externa_oeste_x4576_y791_804
ob_bloco_dungeon_wall_4576_796_z0.matrix_parent_inverse = Matrix(((1.0, -0.0, 0.0, 3.5), (-0.0, 1.0, -0.0, 0.0), (0.0, -0.0, 1.0, -0.0), (-0.0, 0.0, -0.0, 1.0)))
ob_bloco_dungeon_wall_4576_796_z0.location = (-3.825, -1.5, 1.32)
ob_bloco_dungeon_wall_4576_797_z0.parent = ob_parede_externa_oeste_x4576_y791_804
ob_bloco_dungeon_wall_4576_797_z0.matrix_parent_inverse = Matrix(((1.0, -0.0, 0.0, 3.5), (-0.0, 1.0, -0.0, 0.0), (0.0, -0.0, 1.0, -0.0), (-0.0, 0.0, -0.0, 1.0)))
ob_bloco_dungeon_wall_4576_797_z0.location = (-3.825, -0.5, 1.32)
ob_bloco_dungeon_wall_4576_798_z0.parent = ob_parede_externa_oeste_x4576_y791_804
ob_bloco_dungeon_wall_4576_798_z0.matrix_parent_inverse = Matrix(((1.0, -0.0, 0.0, 3.5), (-0.0, 1.0, -0.0, 0.0), (0.0, -0.0, 1.0, -0.0), (-0.0, 0.0, -0.0, 1.0)))
ob_bloco_dungeon_wall_4576_798_z0.location = (-3.825, 0.5, 1.32)
ob_bloco_dungeon_wall_4576_799_z0.parent = ob_parede_externa_oeste_x4576_y791_804
ob_bloco_dungeon_wall_4576_799_z0.matrix_parent_inverse = Matrix(((1.0, -0.0, 0.0, 3.5), (-0.0, 1.0, -0.0, 0.0), (0.0, -0.0, 1.0, -0.0), (-0.0, 0.0, -0.0, 1.0)))
ob_bloco_dungeon_wall_4576_799_z0.location = (-3.825, 1.5, 1.32)
ob_bloco_dungeon_wall_4576_800_z0.parent = ob_parede_externa_oeste_x4576_y791_804
ob_bloco_dungeon_wall_4576_800_z0.matrix_parent_inverse = Matrix(((1.0, -0.0, 0.0, 3.5), (-0.0, 1.0, -0.0, 0.0), (0.0, -0.0, 1.0, -0.0), (-0.0, 0.0, -0.0, 1.0)))
ob_bloco_dungeon_wall_4576_800_z0.location = (-3.825, 2.5, 1.32)
ob_bloco_dungeon_wall_4576_801_z0.parent = ob_parede_externa_oeste_x4576_y791_804
ob_bloco_dungeon_wall_4576_801_z0.matrix_parent_inverse = Matrix(((1.0, -0.0, 0.0, 3.5), (-0.0, 1.0, -0.0, 0.0), (0.0, -0.0, 1.0, -0.0), (-0.0, 0.0, -0.0, 1.0)))
ob_bloco_dungeon_wall_4576_801_z0.location = (-3.825, 3.5, 1.32)
ob_bloco_dungeon_wall_4576_802_z0.parent = ob_parede_externa_oeste_x4576_y791_804
ob_bloco_dungeon_wall_4576_802_z0.matrix_parent_inverse = Matrix(((1.0, -0.0, 0.0, 3.5), (-0.0, 1.0, -0.0, 0.0), (0.0, -0.0, 1.0, -0.0), (-0.0, 0.0, -0.0, 1.0)))
ob_bloco_dungeon_wall_4576_802_z0.location = (-3.825, 4.5, 1.32)
ob_bloco_dungeon_wall_4576_803_z0.parent = ob_parede_externa_oeste_x4576_y791_804
ob_bloco_dungeon_wall_4576_803_z0.matrix_parent_inverse = Matrix(((1.0, -0.0, 0.0, 3.5), (-0.0, 1.0, -0.0, 0.0), (0.0, -0.0, 1.0, -0.0), (-0.0, 0.0, -0.0, 1.0)))
ob_bloco_dungeon_wall_4576_803_z0.location = (-3.825, 5.5, 1.32)
ob_bloco_dungeon_wall_4576_804_z0.parent = ob_parede_externa_oeste_x4576_y791_804
ob_bloco_dungeon_wall_4576_804_z0.matrix_parent_inverse = Matrix(((1.0, -0.0, 0.0, 3.5), (-0.0, 1.0, -0.0, 0.0), (0.0, -0.0, 1.0, -0.0), (-0.0, 0.0, -0.0, 1.0)))
ob_bloco_dungeon_wall_4576_804_z0.location = (-3.825, 6.5, 1.32)

# ---- collection membership
col_01_paredes_externas.objects.link(ob_parede_externa_norte_y790_x4576_4583)
col_01_paredes_externas.objects.link(ob_bloco_dungeon_wall_4576_790_z0)
col_01_paredes_externas.objects.link(ob_bloco_dungeon_wall_4577_790_z0)
col_01_paredes_externas.objects.link(ob_bloco_dungeon_wall_4578_790_z0)
col_01_paredes_externas.objects.link(ob_bloco_dungeon_wall_4579_790_z0)
col_01_paredes_externas.objects.link(ob_bloco_dungeon_wall_4580_790_z0)
col_01_paredes_externas.objects.link(ob_bloco_dungeon_wall_4581_790_z0)
col_01_paredes_externas.objects.link(ob_bloco_dungeon_wall_4582_790_z0)
col_01_paredes_externas.objects.link(ob_bloco_dungeon_wall_4583_790_z0)
col_01_paredes_externas.objects.link(ob_parede_externa_sul_y805_x4576_4583)
col_01_paredes_externas.objects.link(ob_bloco_dungeon_wall_4576_805_z0)
col_01_paredes_externas.objects.link(ob_bloco_dungeon_wall_4577_805_z0)
col_01_paredes_externas.objects.link(ob_bloco_dungeon_wall_4578_805_z0)
col_01_paredes_externas.objects.link(ob_bloco_dungeon_wall_4579_805_z0)
col_01_paredes_externas.objects.link(ob_bloco_dungeon_wall_4580_805_z0)
col_01_paredes_externas.objects.link(ob_bloco_dungeon_wall_4581_805_z0)
col_01_paredes_externas.objects.link(ob_bloco_dungeon_wall_4582_805_z0)
col_01_paredes_externas.objects.link(ob_bloco_dungeon_wall_4583_805_z0)
col_01_paredes_externas.objects.link(ob_parede_externa_oeste_x4576_y791_804)
col_01_paredes_externas.objects.link(ob_bloco_dungeon_wall_4576_791_z0)
col_01_paredes_externas.objects.link(ob_bloco_dungeon_wall_4576_792_z0)
col_01_paredes_externas.objects.link(ob_bloco_dungeon_wall_4576_793_z0)
col_01_paredes_externas.objects.link(ob_bloco_dungeon_wall_4576_794_z0)
col_01_paredes_externas.objects.link(ob_bloco_dungeon_wall_4576_795_z0)
col_01_paredes_externas.objects.link(ob_bloco_dungeon_wall_4576_796_z0)
col_01_paredes_externas.objects.link(ob_bloco_dungeon_wall_4576_797_z0)
col_01_paredes_externas.objects.link(ob_bloco_dungeon_wall_4576_798_z0)
col_01_paredes_externas.objects.link(ob_bloco_dungeon_wall_4576_799_z0)
col_01_paredes_externas.objects.link(ob_bloco_dungeon_wall_4576_800_z0)
col_01_paredes_externas.objects.link(ob_bloco_dungeon_wall_4576_801_z0)
col_01_paredes_externas.objects.link(ob_bloco_dungeon_wall_4576_802_z0)
col_01_paredes_externas.objects.link(ob_bloco_dungeon_wall_4576_803_z0)
col_01_paredes_externas.objects.link(ob_bloco_dungeon_wall_4576_804_z0)

# ---- scene / render settings (as saved in the file)
scene.frame_start = 1; scene.frame_end = 250; scene.frame_set(1)
scene.render.engine = 'BLENDER_EEVEE_NEXT'
scene.render.bake_bias = 0.0
scene.render.bake_samples = 0
scene.cycles.sampling_pattern = 'TABULATED_SOBOL'
scene.eevee.use_volume_custom_range = False
bpy.context.view_layer.update()

# ---- added for rendering (the .blend has no active camera and no usable light): camera, sun + grey world if the file has none
cam_auto = bpy.data.cameras.new('AutoCamera')
cam_auto.lens = 50.0
cam_auto.sensor_width = 36.0
cam_auto.clip_end = 1000.0
ob_auto_camera = bpy.data.objects.new('AutoCamera', cam_auto)
scene.collection.objects.link(ob_auto_camera)
ob_auto_camera.location = (16.2005, -19.7656, 14.2804)
ob_auto_camera.rotation_euler = (1.09748, -7.21219e-08, 0.694738)
scene.camera = ob_auto_camera
light_auto_sun = bpy.data.lights.new('AutoSun', 'SUN')
light_auto_sun.energy = 3.0
light_auto_sun.angle = 0.0523599
ob_auto_sun = bpy.data.objects.new('AutoSun', light_auto_sun)
scene.collection.objects.link(ob_auto_sun)
ob_auto_sun.rotation_euler = (0.872665, 0.174533, 0.523599)
if scene.world is None:
    world_auto = bpy.data.worlds.new('AutoWorld')
    world_auto.color = (0.3, 0.3, 0.3)
    scene.world = world_auto
bpy.context.view_layer.update()
